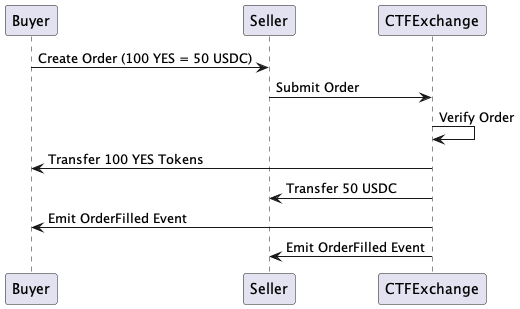

The diagram above was rendered by PlantUML. Its source (embedded in the PNG):
@startuml

participant Buyer
participant Seller
participant CTFExchange

Buyer -> Seller: Create Order (100 YES = 50 USDC)
Seller -> CTFExchange: Submit Order
CTFExchange -> CTFExchange: Verify Order
CTFExchange -> Buyer: Transfer 100 YES Tokens
CTFExchange -> Seller: Transfer 50 USDC
CTFExchange -> Buyer: Emit OrderFilled Event
CTFExchange -> Seller: Emit OrderFilled Event

@enduml